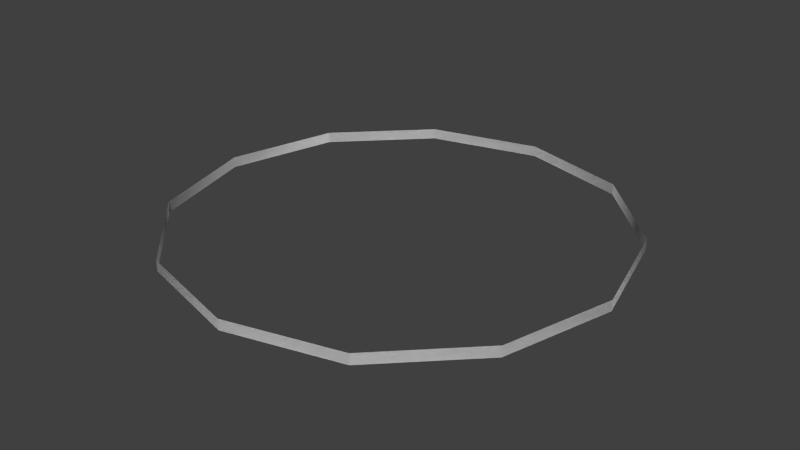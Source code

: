 # Source: Braclet.blend  (saved by Blender 2.75.0; exported with 4.5.12 LTS)
import bpy
from mathutils import Matrix  # noqa: F401  (used for matrix-valued properties, if any)

bpy.ops.wm.read_factory_settings(use_empty=True)
scene = bpy.context.scene
scene.name = 'Scene'

# ---- collections
col_collection_1 = bpy.data.collections.new('Collection 1'); scene.collection.children.link(col_collection_1)

# ---- world
world_world = bpy.data.worlds.new('World'); scene.world = world_world
world_world.color = (0.05088, 0.05088, 0.05088)
world_world.use_sun_shadow = False
world_world.sun_shadow_jitter_overblur = 0.0
world_world.cycles.sampling_method = 'MANUAL'
world_world.cycles.sample_map_resolution = 256

# ---- meshes
me_circle = bpy.data.meshes.new('Circle')
me_circle.from_pydata([(0.0, 1.0, 0.0), (-0.5, 0.866, 0.0), (-0.866, 0.5, 0.0), (-1.0, -4.371e-08, 0.0), (-0.866, -0.5, 0.0), (-0.5, -0.866, 0.0), (-1.51e-07, -1.0, 0.0), (0.5, -0.866, 0.0), (0.866, -0.5, 0.0), (1.0, -4.649e-07, 0.0), (0.866, 0.5, 0.0), (0.5, 0.866, 0.0), (0.0, 1.0, 0.04855), (-0.5, 0.866, 0.04855), (-0.866, 0.5, 0.04855), (-1.0, -4.371e-08, 0.04855), (-0.866, -0.5, 0.04855), (-0.5, -0.866, 0.04855), (-1.51e-07, -1.0, 0.04855), (0.5, -0.866, 0.04855), (0.866, -0.5, 0.04855), (1.0, -4.649e-07, 0.04855), (0.866, 0.5, 0.04855), (0.5, 0.866, 0.04855), (0.0, 1.0, 0.0), (-0.5, 0.866, 0.0), (-0.866, 0.5, 0.0), (-1.0, -4.371e-08, 0.0), (-0.866, -0.5, 0.0), (-0.5, -0.866, 0.0), (-1.51e-07, -1.0, 0.0), (0.5, -0.866, 0.0), (0.866, -0.5, 0.0), (1.0, -4.649e-07, 0.0), (0.866, 0.5, 0.0), (0.5, 0.866, 0.0), (0.0, 1.0, 0.04855), (-0.5, 0.866, 0.04855), (-0.866, 0.5, 0.04855), (-1.0, -4.371e-08, 0.04855), (-0.866, -0.5, 0.04855), (-0.5, -0.866, 0.04855), (-1.51e-07, -1.0, 0.04855), (0.5, -0.866, 0.04855), (0.866, -0.5, 0.04855), (1.0, -4.649e-07, 0.04855), (0.866, 0.5, 0.04855), (0.5, 0.866, 0.04855)], [], [(4, 3, 15, 16), (11, 10, 22, 23), (1, 0, 12, 13), (8, 7, 19, 20), (5, 4, 16, 17), (0, 11, 23, 12), (2, 1, 13, 14), (9, 8, 20, 21), (6, 5, 17, 18), (3, 2, 14, 15), (10, 9, 21, 22), (7, 6, 18, 19), (28, 40, 39, 27), (35, 47, 46, 34), (25, 37, 36, 24), (32, 44, 43, 31), (29, 41, 40, 28), (24, 36, 47, 35), (26, 38, 37, 25), (33, 45, 44, 32), (30, 42, 41, 29), (27, 39, 38, 26), (34, 46, 45, 33), (31, 43, 42, 30)])
me_circle.polygons.foreach_set('use_smooth', [True] * 24)
me_circle.use_remesh_preserve_volume = False
me_circle.use_remesh_preserve_attributes = False
me_circle.use_mirror_vertex_groups = False
me_circle.update()

# ---- objects
ob_circle = bpy.data.objects.new('Circle', me_circle)

# ---- transforms, parenting, visibility, modifiers, constraints
ob_circle.location = (0.0, 0.0, 0.0)
ob_circle.scale = (0.1946, 0.1946, 0.1946)
ob_circle.lineart.crease_threshold = 0.0

# ---- collection membership
col_collection_1.objects.link(ob_circle)

# ---- scene / render settings (as saved in the file)
scene.frame_start = 1; scene.frame_end = 250; scene.frame_set(1)
scene.render.engine = 'BLENDER_EEVEE_NEXT'
scene.render.resolution_percentage = 50
scene.render.dither_intensity = 0.0
scene.cycles.use_denoising = False
scene.cycles.samples = 10
scene.cycles.sampling_pattern = 'TABULATED_SOBOL'
scene.cycles.light_sampling_threshold = 0.0
scene.cycles.use_adaptive_sampling = False
scene.cycles.use_light_tree = False
scene.cycles.blur_glossy = 0.0
scene.cycles.pixel_filter_type = 'GAUSSIAN'
scene.cycles.sample_clamp_indirect = 0.0
scene.view_settings.view_transform = 'Standard'
bpy.context.view_layer.update()

# ---- added for rendering (the .blend has no active camera and no usable light): camera, sun
cam_auto = bpy.data.cameras.new('AutoCamera')
cam_auto.lens = 50.0
cam_auto.sensor_width = 36.0
cam_auto.clip_end = 1000.0
ob_auto_camera = bpy.data.objects.new('AutoCamera', cam_auto)
scene.collection.objects.link(ob_auto_camera)
ob_auto_camera.location = (0.509443, -0.611332, 0.412279)
ob_auto_camera.rotation_euler = (1.09748, -7.21219e-08, 0.694738)
scene.camera = ob_auto_camera
light_auto_sun = bpy.data.lights.new('AutoSun', 'SUN')
light_auto_sun.energy = 3.0
light_auto_sun.angle = 0.0523599
ob_auto_sun = bpy.data.objects.new('AutoSun', light_auto_sun)
scene.collection.objects.link(ob_auto_sun)
ob_auto_sun.rotation_euler = (0.872665, 0.174533, 0.523599)
bpy.context.view_layer.update()
